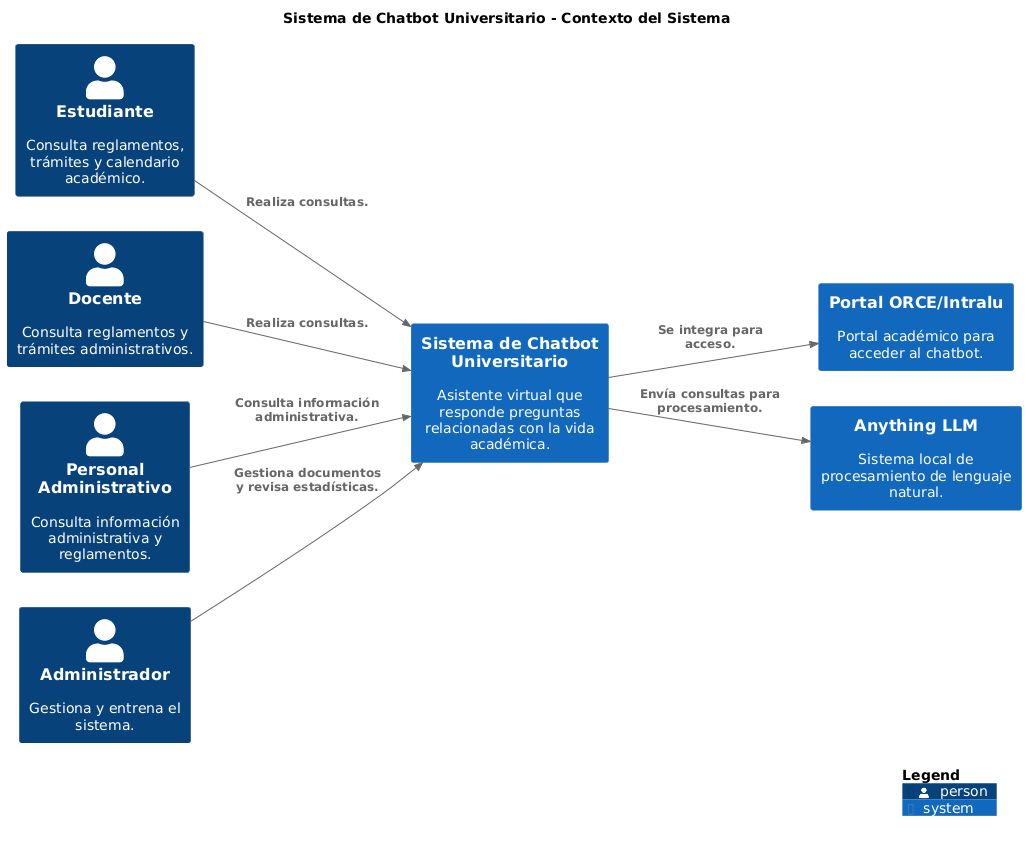

The diagram above was rendered by PlantUML. Its source (embedded in the PNG):
@startuml
set separator none
title Sistema de Chatbot Universitario - Contexto del Sistema

left to right direction

!include <C4/C4>
!include <C4/C4_Context>

Person(Estudiante, "Estudiante", $descr="Consulta reglamentos, trámites y calendario académico.")
Person(Docente, "Docente", $descr="Consulta reglamentos y trámites administrativos.")
Person(PersonalAdministrativo, "Personal Administrativo", $descr="Consulta información administrativa y reglamentos.")
Person(Administrador, "Administrador", $descr="Gestiona y entrena el sistema.")
System(SistemadeChatbotUniversitario, "Sistema de Chatbot Universitario", $descr="Asistente virtual que responde preguntas relacionadas con la vida académica.")
System(PortalORCEIntralu, "Portal ORCE/Intralu", $descr="Portal académico para acceder al chatbot.")
System(AnythingLLM, "Anything LLM", $descr="Sistema local de procesamiento de lenguaje natural.")

Rel(Estudiante, SistemadeChatbotUniversitario, "Realiza consultas.")
Rel(Docente, SistemadeChatbotUniversitario, "Realiza consultas.")
Rel(PersonalAdministrativo, SistemadeChatbotUniversitario, "Consulta información administrativa.")
Rel(Administrador, SistemadeChatbotUniversitario, "Gestiona documentos y revisa estadísticas.")
Rel(SistemadeChatbotUniversitario, PortalORCEIntralu, "Se integra para acceso.")
Rel(SistemadeChatbotUniversitario, AnythingLLM, "Envía consultas para procesamiento.")

SHOW_LEGEND(true)
@enduml